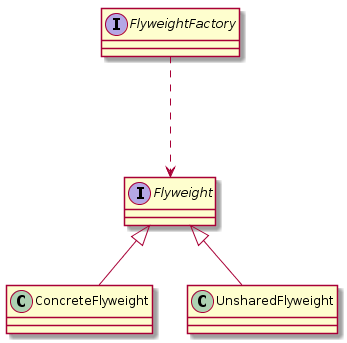

The diagram above was rendered by PlantUML. Its source (embedded in the PNG):
@startuml


interface FlyweightFactory
interface Flyweight
class ConcreteFlyweight
class UnsharedFlyweight

FlyweightFactory --.> Flyweight
Flyweight <|-- ConcreteFlyweight
Flyweight <|-- UnsharedFlyweight


@enduml